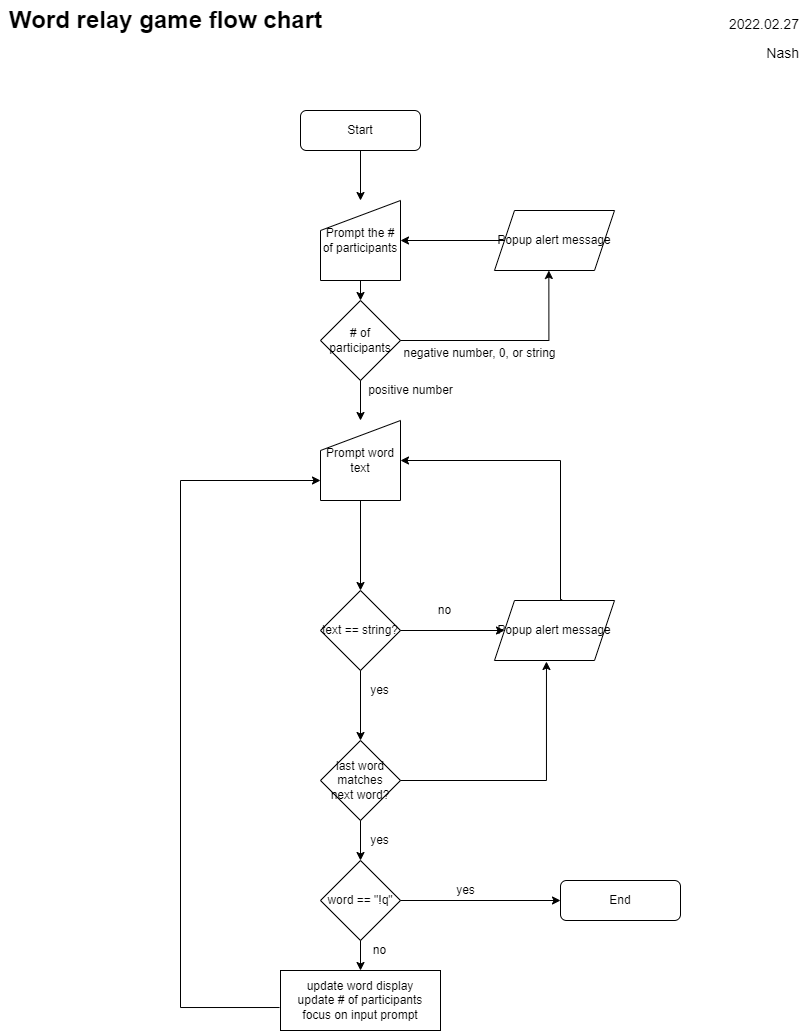

The diagram above was exported from draw.io. Its source (the exported page's mxGraphModel, read from the mxfile embedded in the PNG):
<mxGraphModel dx="1422" dy="762" grid="1" gridSize="10" guides="1" tooltips="1" connect="1" arrows="1" fold="1" page="1" pageScale="1" pageWidth="827" pageHeight="1169" math="0" shadow="0">
  <root>
    <mxCell id="WIyWlLk6GJQsqaUBKTNV-0" />
    <mxCell id="WIyWlLk6GJQsqaUBKTNV-1" parent="WIyWlLk6GJQsqaUBKTNV-0" />
    <mxCell id="WIyWlLk6GJQsqaUBKTNV-3" value="Start" style="rounded=1;whiteSpace=wrap;html=1;fontSize=12;glass=0;strokeWidth=1;shadow=0;" parent="WIyWlLk6GJQsqaUBKTNV-1" vertex="1">
      <mxGeometry x="310" y="120" width="120" height="40" as="geometry" />
    </mxCell>
    <mxCell id="WIyWlLk6GJQsqaUBKTNV-11" value="End" style="rounded=1;whiteSpace=wrap;html=1;fontSize=12;glass=0;strokeWidth=1;shadow=0;" parent="WIyWlLk6GJQsqaUBKTNV-1" vertex="1">
      <mxGeometry x="570" y="890" width="120" height="40" as="geometry" />
    </mxCell>
    <mxCell id="Tdd2_5-BOPvydx9pTgQy-4" value="Prompt the # of participants" style="shape=manualInput;whiteSpace=wrap;html=1;" vertex="1" parent="WIyWlLk6GJQsqaUBKTNV-1">
      <mxGeometry x="330" y="210" width="80" height="80" as="geometry" />
    </mxCell>
    <mxCell id="Tdd2_5-BOPvydx9pTgQy-5" value="# of participants" style="rhombus;whiteSpace=wrap;html=1;" vertex="1" parent="WIyWlLk6GJQsqaUBKTNV-1">
      <mxGeometry x="330" y="310" width="80" height="80" as="geometry" />
    </mxCell>
    <mxCell id="Tdd2_5-BOPvydx9pTgQy-7" value="Popup alert message" style="shape=parallelogram;perimeter=parallelogramPerimeter;whiteSpace=wrap;html=1;fixedSize=1;" vertex="1" parent="WIyWlLk6GJQsqaUBKTNV-1">
      <mxGeometry x="504" y="220" width="120" height="60" as="geometry" />
    </mxCell>
    <mxCell id="Tdd2_5-BOPvydx9pTgQy-9" value="" style="edgeStyle=segmentEdgeStyle;endArrow=classic;html=1;rounded=0;exitX=1;exitY=0.5;exitDx=0;exitDy=0;entryX=0.453;entryY=1;entryDx=0;entryDy=0;entryPerimeter=0;" edge="1" parent="WIyWlLk6GJQsqaUBKTNV-1" source="Tdd2_5-BOPvydx9pTgQy-5" target="Tdd2_5-BOPvydx9pTgQy-7">
      <mxGeometry width="50" height="50" relative="1" as="geometry">
        <mxPoint x="530" y="430" as="sourcePoint" />
        <mxPoint x="580" y="380" as="targetPoint" />
      </mxGeometry>
    </mxCell>
    <mxCell id="Tdd2_5-BOPvydx9pTgQy-10" value="" style="endArrow=classic;html=1;rounded=0;exitX=0;exitY=0.5;exitDx=0;exitDy=0;entryX=1;entryY=0.5;entryDx=0;entryDy=0;" edge="1" parent="WIyWlLk6GJQsqaUBKTNV-1" source="Tdd2_5-BOPvydx9pTgQy-7" target="Tdd2_5-BOPvydx9pTgQy-4">
      <mxGeometry width="50" height="50" relative="1" as="geometry">
        <mxPoint x="530" y="430" as="sourcePoint" />
        <mxPoint x="580" y="380" as="targetPoint" />
      </mxGeometry>
    </mxCell>
    <mxCell id="Tdd2_5-BOPvydx9pTgQy-11" value="negative number, 0, or string" style="text;html=1;align=center;verticalAlign=middle;resizable=0;points=[];autosize=1;strokeColor=none;fillColor=none;" vertex="1" parent="WIyWlLk6GJQsqaUBKTNV-1">
      <mxGeometry x="404" y="353" width="170" height="20" as="geometry" />
    </mxCell>
    <mxCell id="Tdd2_5-BOPvydx9pTgQy-12" value="" style="endArrow=classic;html=1;rounded=0;exitX=0.5;exitY=1;exitDx=0;exitDy=0;" edge="1" parent="WIyWlLk6GJQsqaUBKTNV-1" source="Tdd2_5-BOPvydx9pTgQy-4" target="Tdd2_5-BOPvydx9pTgQy-5">
      <mxGeometry width="50" height="50" relative="1" as="geometry">
        <mxPoint x="530" y="430" as="sourcePoint" />
        <mxPoint x="580" y="380" as="targetPoint" />
      </mxGeometry>
    </mxCell>
    <mxCell id="Tdd2_5-BOPvydx9pTgQy-13" value="" style="endArrow=classic;html=1;rounded=0;exitX=0.5;exitY=1;exitDx=0;exitDy=0;entryX=0.5;entryY=0;entryDx=0;entryDy=0;" edge="1" parent="WIyWlLk6GJQsqaUBKTNV-1" source="WIyWlLk6GJQsqaUBKTNV-3" target="Tdd2_5-BOPvydx9pTgQy-4">
      <mxGeometry width="50" height="50" relative="1" as="geometry">
        <mxPoint x="530" y="430" as="sourcePoint" />
        <mxPoint x="580" y="380" as="targetPoint" />
      </mxGeometry>
    </mxCell>
    <mxCell id="Tdd2_5-BOPvydx9pTgQy-14" value="" style="endArrow=classic;html=1;rounded=0;exitX=0.5;exitY=1;exitDx=0;exitDy=0;entryX=0.5;entryY=0;entryDx=0;entryDy=0;" edge="1" parent="WIyWlLk6GJQsqaUBKTNV-1" source="Tdd2_5-BOPvydx9pTgQy-5" target="Tdd2_5-BOPvydx9pTgQy-16">
      <mxGeometry width="50" height="50" relative="1" as="geometry">
        <mxPoint x="530" y="430" as="sourcePoint" />
        <mxPoint x="370" y="420" as="targetPoint" />
      </mxGeometry>
    </mxCell>
    <mxCell id="Tdd2_5-BOPvydx9pTgQy-15" value="positive number" style="text;html=1;align=center;verticalAlign=middle;resizable=0;points=[];autosize=1;strokeColor=none;fillColor=none;" vertex="1" parent="WIyWlLk6GJQsqaUBKTNV-1">
      <mxGeometry x="370" y="390" width="100" height="20" as="geometry" />
    </mxCell>
    <mxCell id="Tdd2_5-BOPvydx9pTgQy-16" value="Prompt word text" style="shape=manualInput;whiteSpace=wrap;html=1;" vertex="1" parent="WIyWlLk6GJQsqaUBKTNV-1">
      <mxGeometry x="330" y="430" width="80" height="80" as="geometry" />
    </mxCell>
    <mxCell id="Tdd2_5-BOPvydx9pTgQy-20" value="text == string?" style="rhombus;whiteSpace=wrap;html=1;" vertex="1" parent="WIyWlLk6GJQsqaUBKTNV-1">
      <mxGeometry x="330" y="600" width="80" height="80" as="geometry" />
    </mxCell>
    <mxCell id="Tdd2_5-BOPvydx9pTgQy-21" value="" style="endArrow=classic;html=1;rounded=0;exitX=0.5;exitY=1;exitDx=0;exitDy=0;entryX=0.5;entryY=0;entryDx=0;entryDy=0;" edge="1" parent="WIyWlLk6GJQsqaUBKTNV-1" source="Tdd2_5-BOPvydx9pTgQy-16" target="Tdd2_5-BOPvydx9pTgQy-20">
      <mxGeometry width="50" height="50" relative="1" as="geometry">
        <mxPoint x="530" y="440" as="sourcePoint" />
        <mxPoint x="580" y="390" as="targetPoint" />
      </mxGeometry>
    </mxCell>
    <mxCell id="Tdd2_5-BOPvydx9pTgQy-23" value="Popup alert message" style="shape=parallelogram;perimeter=parallelogramPerimeter;whiteSpace=wrap;html=1;fixedSize=1;" vertex="1" parent="WIyWlLk6GJQsqaUBKTNV-1">
      <mxGeometry x="504" y="610" width="120" height="60" as="geometry" />
    </mxCell>
    <mxCell id="Tdd2_5-BOPvydx9pTgQy-24" value="" style="endArrow=classic;html=1;rounded=0;exitX=1;exitY=0.5;exitDx=0;exitDy=0;entryX=0;entryY=0.5;entryDx=0;entryDy=0;" edge="1" parent="WIyWlLk6GJQsqaUBKTNV-1" source="Tdd2_5-BOPvydx9pTgQy-20" target="Tdd2_5-BOPvydx9pTgQy-23">
      <mxGeometry width="50" height="50" relative="1" as="geometry">
        <mxPoint x="430" y="620" as="sourcePoint" />
        <mxPoint x="480" y="570" as="targetPoint" />
      </mxGeometry>
    </mxCell>
    <mxCell id="Tdd2_5-BOPvydx9pTgQy-25" value="no" style="text;html=1;align=center;verticalAlign=middle;resizable=0;points=[];autosize=1;strokeColor=none;fillColor=none;" vertex="1" parent="WIyWlLk6GJQsqaUBKTNV-1">
      <mxGeometry x="439" y="610" width="30" height="20" as="geometry" />
    </mxCell>
    <mxCell id="Tdd2_5-BOPvydx9pTgQy-28" value="" style="edgeStyle=elbowEdgeStyle;elbow=horizontal;endArrow=classic;html=1;rounded=0;exitX=0.564;exitY=-0.014;exitDx=0;exitDy=0;exitPerimeter=0;" edge="1" parent="WIyWlLk6GJQsqaUBKTNV-1" source="Tdd2_5-BOPvydx9pTgQy-23" target="Tdd2_5-BOPvydx9pTgQy-16">
      <mxGeometry width="50" height="50" relative="1" as="geometry">
        <mxPoint x="530" y="440" as="sourcePoint" />
        <mxPoint x="580" y="390" as="targetPoint" />
        <Array as="points">
          <mxPoint x="570" y="530" />
          <mxPoint x="560" y="530" />
        </Array>
      </mxGeometry>
    </mxCell>
    <mxCell id="Tdd2_5-BOPvydx9pTgQy-29" value="update word display&lt;br&gt;update # of participants&lt;br&gt;focus on input prompt" style="rounded=0;whiteSpace=wrap;html=1;" vertex="1" parent="WIyWlLk6GJQsqaUBKTNV-1">
      <mxGeometry x="290" y="980" width="160" height="60" as="geometry" />
    </mxCell>
    <mxCell id="Tdd2_5-BOPvydx9pTgQy-32" value="" style="endArrow=classic;html=1;rounded=0;exitX=0.5;exitY=1;exitDx=0;exitDy=0;entryX=0.5;entryY=0;entryDx=0;entryDy=0;" edge="1" parent="WIyWlLk6GJQsqaUBKTNV-1" source="Tdd2_5-BOPvydx9pTgQy-20" target="Tdd2_5-BOPvydx9pTgQy-34">
      <mxGeometry width="50" height="50" relative="1" as="geometry">
        <mxPoint x="530" y="620" as="sourcePoint" />
        <mxPoint x="580" y="570" as="targetPoint" />
      </mxGeometry>
    </mxCell>
    <mxCell id="Tdd2_5-BOPvydx9pTgQy-33" value="yes" style="text;html=1;align=center;verticalAlign=middle;resizable=0;points=[];autosize=1;strokeColor=none;fillColor=none;" vertex="1" parent="WIyWlLk6GJQsqaUBKTNV-1">
      <mxGeometry x="374" y="690" width="30" height="20" as="geometry" />
    </mxCell>
    <mxCell id="Tdd2_5-BOPvydx9pTgQy-34" value="last word&lt;br&gt;matches&lt;br&gt;next word?" style="rhombus;whiteSpace=wrap;html=1;" vertex="1" parent="WIyWlLk6GJQsqaUBKTNV-1">
      <mxGeometry x="330" y="750" width="80" height="80" as="geometry" />
    </mxCell>
    <mxCell id="Tdd2_5-BOPvydx9pTgQy-37" value="" style="edgeStyle=elbowEdgeStyle;elbow=vertical;endArrow=classic;html=1;rounded=0;exitX=1;exitY=0.5;exitDx=0;exitDy=0;entryX=0.433;entryY=1.017;entryDx=0;entryDy=0;entryPerimeter=0;" edge="1" parent="WIyWlLk6GJQsqaUBKTNV-1" source="Tdd2_5-BOPvydx9pTgQy-34" target="Tdd2_5-BOPvydx9pTgQy-23">
      <mxGeometry width="50" height="50" relative="1" as="geometry">
        <mxPoint x="469" y="860" as="sourcePoint" />
        <mxPoint x="519" y="810" as="targetPoint" />
        <Array as="points">
          <mxPoint x="490" y="790" />
          <mxPoint x="460" y="860" />
        </Array>
      </mxGeometry>
    </mxCell>
    <mxCell id="Tdd2_5-BOPvydx9pTgQy-39" value="word == &quot;!q&quot;" style="rhombus;whiteSpace=wrap;html=1;" vertex="1" parent="WIyWlLk6GJQsqaUBKTNV-1">
      <mxGeometry x="330" y="870" width="80" height="80" as="geometry" />
    </mxCell>
    <mxCell id="Tdd2_5-BOPvydx9pTgQy-40" value="" style="endArrow=classic;html=1;rounded=0;exitX=1;exitY=0.5;exitDx=0;exitDy=0;entryX=0;entryY=0.5;entryDx=0;entryDy=0;" edge="1" parent="WIyWlLk6GJQsqaUBKTNV-1" source="Tdd2_5-BOPvydx9pTgQy-39" target="WIyWlLk6GJQsqaUBKTNV-11">
      <mxGeometry width="50" height="50" relative="1" as="geometry">
        <mxPoint x="420" y="730" as="sourcePoint" />
        <mxPoint x="470" y="680" as="targetPoint" />
      </mxGeometry>
    </mxCell>
    <mxCell id="Tdd2_5-BOPvydx9pTgQy-41" value="" style="endArrow=classic;html=1;rounded=0;exitX=0.5;exitY=1;exitDx=0;exitDy=0;" edge="1" parent="WIyWlLk6GJQsqaUBKTNV-1" source="Tdd2_5-BOPvydx9pTgQy-34" target="Tdd2_5-BOPvydx9pTgQy-39">
      <mxGeometry width="50" height="50" relative="1" as="geometry">
        <mxPoint x="420" y="730" as="sourcePoint" />
        <mxPoint x="470" y="680" as="targetPoint" />
      </mxGeometry>
    </mxCell>
    <mxCell id="Tdd2_5-BOPvydx9pTgQy-42" value="" style="endArrow=classic;html=1;rounded=0;exitX=0.5;exitY=1;exitDx=0;exitDy=0;" edge="1" parent="WIyWlLk6GJQsqaUBKTNV-1" source="Tdd2_5-BOPvydx9pTgQy-39" target="Tdd2_5-BOPvydx9pTgQy-29">
      <mxGeometry width="50" height="50" relative="1" as="geometry">
        <mxPoint x="420" y="730" as="sourcePoint" />
        <mxPoint x="470" y="680" as="targetPoint" />
      </mxGeometry>
    </mxCell>
    <mxCell id="Tdd2_5-BOPvydx9pTgQy-43" value="yes" style="text;html=1;align=center;verticalAlign=middle;resizable=0;points=[];autosize=1;strokeColor=none;fillColor=none;" vertex="1" parent="WIyWlLk6GJQsqaUBKTNV-1">
      <mxGeometry x="374" y="840" width="30" height="20" as="geometry" />
    </mxCell>
    <mxCell id="Tdd2_5-BOPvydx9pTgQy-44" value="no" style="text;html=1;align=center;verticalAlign=middle;resizable=0;points=[];autosize=1;strokeColor=none;fillColor=none;" vertex="1" parent="WIyWlLk6GJQsqaUBKTNV-1">
      <mxGeometry x="374" y="950" width="30" height="20" as="geometry" />
    </mxCell>
    <mxCell id="Tdd2_5-BOPvydx9pTgQy-45" value="yes" style="text;html=1;align=center;verticalAlign=middle;resizable=0;points=[];autosize=1;strokeColor=none;fillColor=none;" vertex="1" parent="WIyWlLk6GJQsqaUBKTNV-1">
      <mxGeometry x="460" y="890" width="30" height="20" as="geometry" />
    </mxCell>
    <mxCell id="Tdd2_5-BOPvydx9pTgQy-46" value="" style="edgeStyle=elbowEdgeStyle;elbow=horizontal;endArrow=classic;html=1;rounded=0;exitX=-0.006;exitY=0.617;exitDx=0;exitDy=0;exitPerimeter=0;entryX=0;entryY=0.75;entryDx=0;entryDy=0;" edge="1" parent="WIyWlLk6GJQsqaUBKTNV-1" source="Tdd2_5-BOPvydx9pTgQy-29" target="Tdd2_5-BOPvydx9pTgQy-16">
      <mxGeometry width="50" height="50" relative="1" as="geometry">
        <mxPoint x="420" y="830" as="sourcePoint" />
        <mxPoint x="470" y="780" as="targetPoint" />
        <Array as="points">
          <mxPoint x="190" y="750" />
        </Array>
      </mxGeometry>
    </mxCell>
    <mxCell id="Tdd2_5-BOPvydx9pTgQy-47" value="&lt;font style=&quot;font-size: 24px&quot;&gt;&lt;b&gt;Word relay game flow chart&lt;/b&gt;&lt;/font&gt;" style="text;html=1;align=center;verticalAlign=middle;resizable=0;points=[];autosize=1;strokeColor=none;fillColor=none;" vertex="1" parent="WIyWlLk6GJQsqaUBKTNV-1">
      <mxGeometry x="10" y="20" width="330" height="20" as="geometry" />
    </mxCell>
    <mxCell id="Tdd2_5-BOPvydx9pTgQy-48" value="&lt;font style=&quot;font-size: 14px&quot;&gt;2022.02.27&lt;br&gt;Nash&lt;/font&gt;" style="text;html=1;align=right;verticalAlign=middle;resizable=0;points=[];autosize=1;strokeColor=none;fillColor=none;fontSize=24;" vertex="1" parent="WIyWlLk6GJQsqaUBKTNV-1">
      <mxGeometry x="720" y="10" width="90" height="70" as="geometry" />
    </mxCell>
  </root>
</mxGraphModel>